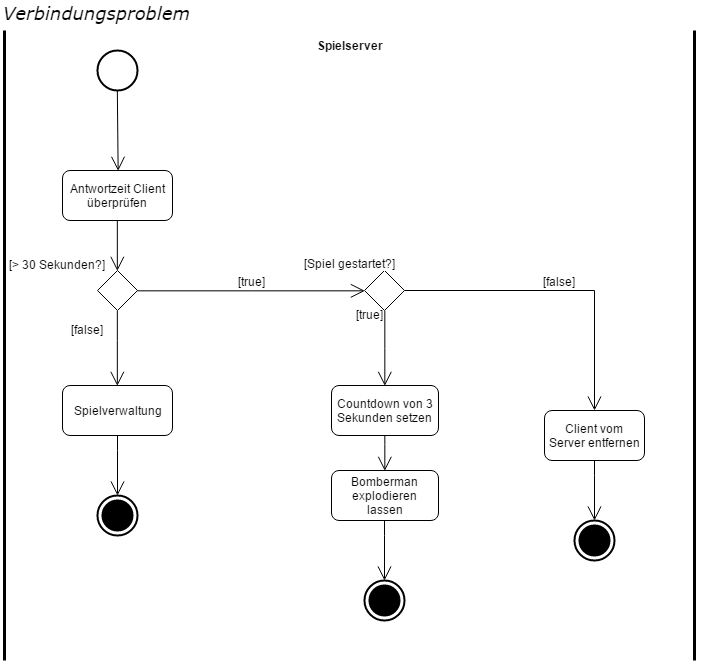

The diagram above was exported from draw.io. Its source (the exported page's mxGraphModel, read from the mxfile embedded in the PNG):
<mxGraphModel dx="2218" dy="638" grid="1" gridSize="10" guides="1" tooltips="1" connect="1" arrows="1" fold="1" page="1" pageScale="1" pageWidth="826" pageHeight="1169" math="0" shadow="0">
  <root>
    <mxCell id="0" style=";html=1;" />
    <mxCell id="1" style=";html=1;" parent="0" />
    <mxCell id="53" value="Verbindungsproblem" style="text;spacingTop=-5;fontColor=#000000;fontSize=18;fontStyle=2;fontFamily=Verdana;html=1;gradientColor=none;fillColor=none;strokeColor=none;strokeWidth=1;" vertex="1" parent="1">
      <mxGeometry x="-783" y="31" width="703" height="20" as="geometry" />
    </mxCell>
    <mxCell id="7f3e330fc2698d15-60" value="" style="edgeStyle=none;html=1;endArrow=open;endSize=12;verticalAlign=bottom;exitX=0.5;exitY=1;entryX=0.5;entryY=0;entryPerimeter=0;" edge="1" parent="1" source="71d7631bc0a0a832-53">
      <mxGeometry x="-0.25" y="-80" width="160" relative="1" as="geometry">
        <mxPoint x="-670" y="130" as="sourcePoint" />
        <mxPoint x="-666.3333333333333" y="200.33333333333337" as="targetPoint" />
        <mxPoint as="offset" />
      </mxGeometry>
    </mxCell>
    <mxCell id="7f3e330fc2698d15-64" value="&lt;b&gt;&lt;font style=&quot;font-size: 12px&quot;&gt;Spielserver&lt;/font&gt;&lt;/b&gt;" style="html=1;shape=mxgraph.sysml.actPart;strokeWidth=3;verticalAlign=top;rotation=0;whiteSpace=wrap;" vertex="1" parent="1">
      <mxGeometry x="-780" y="60" width="690" height="630" as="geometry" />
    </mxCell>
    <mxCell id="7f3e330fc2698d15-66" value="" style="shape=rhombus;html=1;verticalLabelPosition=bottom;verticalAlignment=top;" vertex="1" parent="1">
      <mxGeometry x="-687" y="300" width="40" height="40" as="geometry" />
    </mxCell>
    <mxCell id="7f3e330fc2698d15-68" value="&lt;font style=&quot;font-size: 12px&quot;&gt;[true]&lt;/font&gt;" style="edgeStyle=elbowEdgeStyle;html=1;elbow=vertical;verticalAlign=bottom;endArrow=open;rounded=0;labelBackgroundColor=none;endSize=12;exitX=1;exitY=0.5;entryX=0;entryY=0.5;" edge="1" parent="1" source="7f3e330fc2698d15-66" target="7f3e330fc2698d15-86">
      <mxGeometry relative="1" as="geometry">
        <mxPoint x="-480" y="330" as="targetPoint" />
        <mxPoint x="-660" y="360" as="sourcePoint" />
        <Array as="points" />
      </mxGeometry>
    </mxCell>
    <mxCell id="7f3e330fc2698d15-70" value="[&amp;gt; 30 Sekunden?]" style="text;html=1;resizable=0;points=[];autosize=1;align=left;verticalAlign=top;spacingTop=-4;" vertex="1" parent="1">
      <mxGeometry x="-777" y="285" width="110" height="20" as="geometry" />
    </mxCell>
    <mxCell id="7f3e330fc2698d15-74" value="Countdown von 3 Sekunden setzen" style="shape=rect;html=1;rounded=1;whiteSpace=wrap;" vertex="1" parent="1">
      <mxGeometry x="-453" y="415" width="107" height="50" as="geometry" />
    </mxCell>
    <mxCell id="7f3e330fc2698d15-76" value="" style="edgeStyle=elbowEdgeStyle;html=1;elbow=horizontal;endArrow=open;labelBackgroundColor=none;endSize=12;entryX=0.5;entryY=0;exitX=0.5;exitY=1;" edge="1" parent="1" source="7f3e330fc2698d15-74" target="7f3e330fc2698d15-79">
      <mxGeometry relative="1" as="geometry">
        <mxPoint x="-400" y="325" as="targetPoint" />
      </mxGeometry>
    </mxCell>
    <mxCell id="7f3e330fc2698d15-79" value="Bomberman explodieren lassen" style="shape=rect;html=1;rounded=1;whiteSpace=wrap;" vertex="1" parent="1">
      <mxGeometry x="-453" y="500" width="107" height="50" as="geometry" />
    </mxCell>
    <mxCell id="7f3e330fc2698d15-81" value="Spielverwaltung" style="shape=rect;html=1;rounded=1;whiteSpace=wrap;align=center;" vertex="1" parent="1">
      <mxGeometry x="-722" y="415" width="110" height="50" as="geometry" />
    </mxCell>
    <mxCell id="7f3e330fc2698d15-82" value="&lt;font style=&quot;font-size: 12px&quot;&gt;[false]&lt;/font&gt;" style="edgeStyle=elbowEdgeStyle;html=1;elbow=vertical;verticalAlign=bottom;endArrow=open;rounded=0;labelBackgroundColor=none;endSize=12;exitX=0.5;exitY=1;entryX=0.5;entryY=0;" edge="1" parent="1" source="7f3e330fc2698d15-66" target="7f3e330fc2698d15-81">
      <mxGeometry x="-750" y="-10" as="geometry">
        <mxPoint x="-580" y="360" as="targetPoint" />
        <mxPoint x="-640" y="390" as="sourcePoint" />
        <Array as="points">
          <mxPoint x="-667" y="370" />
        </Array>
        <mxPoint x="-30" y="-10" as="offset" />
      </mxGeometry>
    </mxCell>
    <mxCell id="7f3e330fc2698d15-86" value="" style="shape=rhombus;html=1;whiteSpace=wrap;verticalLabelPosition=bottom;verticalAlignment=top;" vertex="1" parent="1">
      <mxGeometry x="-420" y="300" width="40" height="40" as="geometry" />
    </mxCell>
    <mxCell id="7f3e330fc2698d15-89" value="&lt;font style=&quot;font-size: 12px&quot;&gt;[true]&lt;/font&gt;" style="edgeStyle=elbowEdgeStyle;html=1;elbow=vertical;verticalAlign=bottom;endArrow=open;rounded=0;labelBackgroundColor=none;endSize=12;exitX=0.5;exitY=1;entryX=0.5;entryY=0;" edge="1" parent="1" source="7f3e330fc2698d15-86" target="7f3e330fc2698d15-74">
      <mxGeometry y="29" relative="1" as="geometry">
        <mxPoint x="-470" y="410" as="targetPoint" />
        <mxPoint x="-44" y="-25" as="offset" />
      </mxGeometry>
    </mxCell>
    <mxCell id="7f3e330fc2698d15-91" value="&lt;span style=&quot;color: rgb(0 , 0 , 0) ; font-family: &amp;#34;helvetica&amp;#34; ; font-size: 12px ; font-style: normal ; font-weight: normal ; letter-spacing: normal ; text-align: center ; text-indent: 0px ; text-transform: none ; white-space: normal ; word-spacing: 0px ; background-color: rgb(255 , 255 , 255) ; display: inline ; float: none&quot;&gt;[Spiel gestartet?]&lt;/span&gt;" style="text;html=1;" vertex="1" parent="1">
      <mxGeometry x="-482" y="280" width="113" height="30" as="geometry" />
    </mxCell>
    <mxCell id="7f3e330fc2698d15-92" value="" style="html=1;shape=mxgraph.sysml.actFinal;strokeWidth=2;verticalLabelPosition=bottom;verticalAlignment=top;" vertex="1" parent="1">
      <mxGeometry x="-210" y="550" width="40" height="40" as="geometry" />
    </mxCell>
    <mxCell id="7f3e330fc2698d15-93" value="" style="edgeStyle=elbowEdgeStyle;html=1;elbow=vertical;verticalAlign=bottom;endArrow=open;rounded=0;labelBackgroundColor=none;endSize=12;exitX=0.5;exitY=1;" edge="1" parent="1">
      <mxGeometry x="121" y="465" as="geometry">
        <mxPoint x="-190" y="550" as="targetPoint" />
        <mxPoint x="-190" y="490" as="sourcePoint" />
        <Array as="points">
          <mxPoint x="121" y="505" />
        </Array>
        <mxPoint x="-42" y="-10" as="offset" />
      </mxGeometry>
    </mxCell>
    <mxCell id="7f3e330fc2698d15-94" value="" style="html=1;shape=mxgraph.sysml.actFinal;strokeWidth=2;verticalLabelPosition=bottom;verticalAlignment=top;" vertex="1" parent="1">
      <mxGeometry x="-420" y="610" width="40" height="40" as="geometry" />
    </mxCell>
    <mxCell id="7f3e330fc2698d15-95" value="" style="edgeStyle=elbowEdgeStyle;html=1;elbow=vertical;verticalAlign=bottom;endArrow=open;rounded=0;labelBackgroundColor=none;endSize=12;exitX=0.5;exitY=1;" edge="1" parent="1">
      <mxGeometry x="-89" y="525" as="geometry">
        <mxPoint x="-400" y="610" as="targetPoint" />
        <mxPoint x="-400" y="550" as="sourcePoint" />
        <Array as="points">
          <mxPoint x="-89" y="565" />
        </Array>
        <mxPoint x="-42" y="-10" as="offset" />
      </mxGeometry>
    </mxCell>
    <mxCell id="7f3e330fc2698d15-90" value="Client vom Server entfernen" style="shape=rect;html=1;rounded=1;whiteSpace=wrap;" vertex="1" parent="1">
      <mxGeometry x="-240" y="440" width="100" height="50" as="geometry" />
    </mxCell>
    <mxCell id="7f3e330fc2698d15-96" value="&lt;font style=&quot;font-size: 12px&quot;&gt;[false]&lt;/font&gt;" style="edgeStyle=elbowEdgeStyle;html=1;elbow=vertical;verticalAlign=bottom;endArrow=open;rounded=0;labelBackgroundColor=none;endSize=12;exitX=1;exitY=0.5;" edge="1" parent="1" source="7f3e330fc2698d15-86" target="7f3e330fc2698d15-90">
      <mxGeometry relative="1" as="geometry">
        <mxPoint x="-120" y="410" as="targetPoint" />
        <mxPoint x="-300" y="330" as="sourcePoint" />
        <Array as="points">
          <mxPoint x="-280" y="320" />
        </Array>
      </mxGeometry>
    </mxCell>
    <mxCell id="71d7631bc0a0a832-53" value="" style="shape=ellipse;html=1;illColor=#000000;strokeWidth=2;verticalLabelPosition=bottom;verticalAlignment=top;" vertex="1" parent="1">
      <mxGeometry x="-687" y="80" width="40" height="40" as="geometry" />
    </mxCell>
    <mxCell id="76fd2414d89e8c76-53" value="Antwortzeit Client überprüfen" style="shape=rect;html=1;rounded=1;whiteSpace=wrap;align=center;" vertex="1" parent="1">
      <mxGeometry x="-722" y="200" width="110" height="50" as="geometry" />
    </mxCell>
    <mxCell id="76fd2414d89e8c76-54" value="" style="edgeStyle=none;html=1;endArrow=open;endSize=12;verticalAlign=bottom;exitX=0.5;exitY=1;entryX=0.5;entryY=0;" edge="1" parent="1" source="76fd2414d89e8c76-53" target="7f3e330fc2698d15-66">
      <mxGeometry x="-657.1666666666665" y="130.33333333333337" width="160" as="geometry">
        <mxPoint x="-657.1666666666665" y="130.33333333333337" as="sourcePoint" />
        <mxPoint x="-560" y="270" as="targetPoint" />
        <mxPoint as="offset" />
      </mxGeometry>
    </mxCell>
    <mxCell id="76fd2414d89e8c76-55" value="" style="html=1;shape=mxgraph.sysml.actFinal;strokeWidth=2;verticalLabelPosition=bottom;verticalAlignment=top;" vertex="1" parent="1">
      <mxGeometry x="-687" y="525" width="40" height="40" as="geometry" />
    </mxCell>
    <mxCell id="76fd2414d89e8c76-56" value="" style="edgeStyle=elbowEdgeStyle;html=1;elbow=vertical;verticalAlign=bottom;endArrow=open;rounded=0;labelBackgroundColor=none;endSize=12;exitX=0.5;exitY=1;" edge="1" parent="1">
      <mxGeometry x="-356" y="440" as="geometry">
        <mxPoint x="-667" y="525" as="targetPoint" />
        <mxPoint x="-667" y="465" as="sourcePoint" />
        <Array as="points">
          <mxPoint x="-356" y="480" />
        </Array>
        <mxPoint x="-42" y="-10" as="offset" />
      </mxGeometry>
    </mxCell>
  </root>
</mxGraphModel>